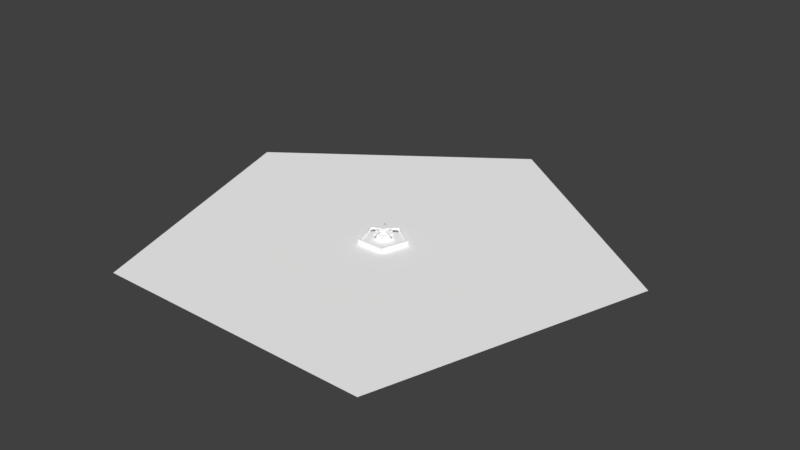 # Source: Gardens.blend  (saved by Blender 2.79.0; exported with 4.5.12 LTS)
import bpy
from mathutils import Matrix  # noqa: F401  (used for matrix-valued properties, if any)

bpy.ops.wm.read_factory_settings(use_empty=True)
scene = bpy.context.scene
scene.name = 'Scene'

# ---- collections
col_collection_1 = bpy.data.collections.new('Collection 1'); scene.collection.children.link(col_collection_1)

# ---- materials (node trees are filled in below, after node groups)
mat_material = bpy.data.materials.new('Material')
mat_material.alpha_threshold = 0.0
mat_material.use_transparent_shadow = False
mat_material.diffuse_color = (1.0, 1.0, 1.0, 1.0)
mat_material.roughness = 0.5
mat_material.specular_intensity = 0.0
mat_material.line_color = (0.0, 0.0, 0.0, 1.0)

# ---- material node trees

# ---- world
world_world = bpy.data.worlds.new('World'); scene.world = world_world
world_world.color = (0.05088, 0.05088, 0.05088)
world_world.use_sun_shadow = False
world_world.sun_shadow_jitter_overblur = 0.0
world_world.cycles.sampling_method = 'MANUAL'

# ---- meshes
me_circle_001 = bpy.data.meshes.new('Circle.001')
me_circle_001.from_pydata([(-2.939, -4.045, 0.0), (2.939, -4.045, 0.0), (-2.939, -4.045, 1.0), (2.939, -4.045, 1.0), (-2.645, -3.641, 1.0), (2.645, -3.641, 1.0), (-2.645, -3.641, 0.1), (2.645, -3.641, 0.1), (-1.174, -1.616, 0.1), (1.174, -1.616, 0.1), (-1.174, -1.616, 2.0), (1.174, -1.616, 2.0), (-0.587, -0.8079, 2.0), (0.587, -0.8079, 2.0), (-0.587, -0.8079, 3.0), (0.587, -0.8079, 3.0), (-0.2935, -0.8079, 2.25), (-0.2935, -0.8079, 2.75), (0.2935, -0.8079, 2.75), (0.2935, -0.8079, 2.25), (0.1468, -1.308, 2.375), (-0.1468, -1.308, 2.375), (0.1468, -1.308, 2.625), (-0.1468, -1.308, 2.625), (0.1468, -2.208, 2.375), (-0.1468, -2.208, 2.375), (0.1468, -2.308, 2.625), (-0.1468, -2.308, 2.625), (0.1468, -2.422, 2.257), (-0.1468, -2.422, 2.257), (0.1468, -2.598, 2.434), (-0.1468, -2.598, 2.434), (0.1468, -2.559, 2.04), (-0.1468, -2.559, 2.04), (0.1468, -2.776, 2.165), (-0.1468, -2.776, 2.165), (0.1101, -2.587, 2.056), (-0.1101, -2.587, 2.056), (0.1101, -2.749, 2.15), (-0.1101, -2.749, 2.15), (0.1101, -2.433, 2.322), (-0.1101, -2.433, 2.322), (0.1101, -2.595, 2.416), (-0.1101, -2.595, 2.416), (-0.587, -0.8079, 3.0), (0.587, -0.8079, 3.0), (0.0, 0.0, 3.0)], [], [(1, 3, 2, 0), (3, 5, 4, 2), (7, 9, 8, 6), (9, 11, 10, 8), (11, 13, 12, 10), (13, 15, 14, 12), (22, 23, 27, 26), (17, 16, 21, 23), (19, 18, 22, 20), (18, 17, 23, 22), (16, 19, 20, 21), (27, 25, 29, 31), (21, 20, 24, 25), (23, 21, 25, 27), (20, 22, 26, 24), (28, 30, 34, 32), (24, 26, 30, 28), (26, 27, 31, 30), (25, 24, 28, 29), (4, 5, 7, 6), (32, 34, 38, 36), (30, 31, 35, 34), (31, 29, 33, 35), (29, 28, 32, 33), (38, 39, 43, 42), (34, 35, 39, 38), (35, 33, 37, 39), (33, 32, 36, 37), (40, 42, 43, 41), (39, 37, 41, 43), (37, 36, 40, 41), (36, 38, 42, 40), (14, 15, 45, 44), (44, 45, 46)])
me_circle_001.polygons.foreach_set('use_smooth', [True] * 34)
_uv = me_circle_001.uv_layers.new(name='UVMap')
_uv.uv.foreach_set('vector', [0.3093, 0.964, 0.3093, 0.9595, 0.3359, 0.9595, 0.3359, 0.964, 0.3093, 0.9595, 0.3106, 0.9577, 0.3346, 0.9577, 0.3359, 0.9595, 0.05964, 0.8256, 0.06631, 0.8164, 0.07695, 0.8164, 0.08362, 0.8256, 0.3173, 0.9444, 0.3173, 0.9358, 0.3279, 0.9358, 0.3279, 0.9444, 0.3173, 0.9358, 0.32, 0.9321, 0.3253, 0.9321, 0.3279, 0.9358, 0.32, 0.9321, 0.32, 0.9276, 0.3253, 0.9276, 0.3253, 0.9321, 0.3535, 0.8293, 0.3041, 0.8293, 0.3041, 0.7799, 0.3535, 0.7799, 0.3535, 0.8293, 0.3041, 0.8293, 0.3041, 0.7799, 0.3535, 0.7799, 0.3535, 0.8293, 0.3041, 0.8293, 0.3041, 0.7799, 0.3535, 0.7799, 0.3535, 0.8293, 0.3041, 0.8293, 0.3041, 0.7799, 0.3535, 0.7799, 0.3535, 0.8293, 0.3041, 0.8293, 0.3041, 0.7799, 0.3535, 0.7799, 0.3535, 0.8293, 0.3041, 0.8293, 0.3041, 0.7799, 0.3535, 0.7799, 0.3535, 0.8293, 0.3041, 0.8293, 0.3041, 0.7799, 0.3535, 0.7799, 0.3535, 0.8293, 0.3041, 0.8293, 0.3041, 0.7799, 0.3535, 0.7799, 0.3535, 0.8293, 0.3041, 0.8293, 0.3041, 0.7799, 0.3535, 0.7799, 0.3535, 0.8293, 0.3041, 0.8293, 0.3041, 0.7799, 0.3535, 0.7799, 0.3535, 0.8293, 0.3041, 0.8293, 0.3041, 0.7799, 0.3535, 0.7799, 0.3535, 0.8293, 0.3041, 0.8293, 0.3041, 0.7799, 0.3535, 0.7799, 0.3535, 0.8293, 0.3041, 0.8293, 0.3041, 0.7799, 0.3535, 0.7799, 0.3346, 0.9577, 0.3106, 0.9577, 0.3106, 0.9536, 0.3346, 0.9536, 0.3535, 0.8293, 0.3041, 0.8293, 0.3041, 0.7799, 0.3535, 0.7799, 0.3535, 0.8293, 0.3041, 0.8293, 0.3041, 0.7799, 0.3535, 0.7799, 0.3535, 0.8293, 0.3041, 0.8293, 0.3041, 0.7799, 0.3535, 0.7799, 0.3535, 0.8293, 0.3041, 0.8293, 0.3041, 0.7799, 0.3535, 0.7799, 0.3535, 0.8293, 0.3041, 0.8293, 0.3041, 0.7799, 0.3535, 0.7799, 0.3535, 0.8293, 0.3041, 0.8293, 0.3041, 0.7799, 0.3535, 0.7799, 0.3535, 0.8293, 0.3041, 0.8293, 0.3041, 0.7799, 0.3535, 0.7799, 0.3535, 0.8293, 0.3041, 0.8293, 0.3041, 0.7799, 0.3535, 0.7799, 0.3535, 0.8293, 0.3041, 0.8293, 0.3041, 0.7799, 0.3535, 0.7799, 0.3535, 0.8293, 0.3041, 0.8293, 0.3041, 0.7799, 0.3535, 0.7799, 0.3535, 0.8293, 0.3041, 0.8293, 0.3041, 0.7799, 0.3535, 0.7799, 0.3535, 0.8293, 0.3041, 0.8293, 0.3041, 0.7799, 0.3535, 0.7799, 0.3253, 0.9276, 0.32, 0.9276, 0.32, 0.9275, 0.3253, 0.9275, 0.3253, 0.9275, 0.32, 0.9275, 0.3226, 0.9238])
me_circle_001.materials.append(mat_material)
me_circle_001.use_remesh_preserve_volume = False
me_circle_001.use_remesh_preserve_attributes = False
me_circle_001.use_mirror_vertex_groups = False
me_circle_001.update()
me_circle_002 = bpy.data.meshes.new('Circle.002')
me_circle_002.from_pydata([(-2.645, -3.641, 0.6719), (2.645, -3.641, 0.6719), (-1.174, -1.616, 0.6719), (1.174, -1.616, 0.6719)], [], [(1, 3, 2, 0)])
me_circle_002.polygons.foreach_set('use_smooth', [True] * 1)
_uv = me_circle_002.uv_layers.new(name='UVMap')
_uv.uv.foreach_set('vector', [0.4239, 0.9423, 0.4306, 0.9331, 0.4412, 0.9331, 0.4479, 0.9423])
me_circle_002.materials.append(mat_material)
me_circle_002.use_remesh_preserve_volume = False
me_circle_002.use_remesh_preserve_attributes = False
me_circle_002.use_mirror_vertex_groups = False
me_circle_002.update()
me_circle = bpy.data.meshes.new('Circle')
me_circle.from_pydata([(0.0, 50.0, 0.0), (-47.55, 15.45, 0.0), (-29.39, -40.45, 0.0), (29.39, -40.45, 0.0), (47.55, 15.45, 0.0), (9.298e-07, 1.0, 0.0), (-0.9511, 0.309, 0.0), (-0.5878, -0.809, 0.0), (0.5878, -0.809, 0.0), (0.9511, 0.309, 0.0)], [], [(0, 5, 9, 4), (3, 8, 7, 2), (1, 6, 5, 0), (4, 9, 8, 3), (2, 7, 6, 1)])
_uv = me_circle.uv_layers.new(name='UVMap')
_uv.uv.foreach_set('vector', [0.1926, 0.918, 0.1863, 0.9376, 0.1866, 0.938, 0.2072, 0.938, 0.1926, 0.958, 0.1863, 0.9384, 0.1858, 0.9383, 0.1692, 0.9504, 0.1692, 0.9257, 0.1858, 0.9378, 0.1863, 0.9376, 0.1926, 0.918, 0.2072, 0.938, 0.1866, 0.938, 0.1863, 0.9384, 0.1926, 0.958, 0.1692, 0.9504, 0.1858, 0.9383, 0.1858, 0.9378, 0.1692, 0.9257])
me_circle.materials.append(mat_material)
me_circle.use_remesh_preserve_volume = False
me_circle.use_remesh_preserve_attributes = False
me_circle.use_mirror_vertex_groups = False
me_circle.update()

# ---- objects
ob_well = bpy.data.objects.new('Well', me_circle_001)
ob_empty = bpy.data.objects.new('Empty', None)
ob_water = bpy.data.objects.new('Water', me_circle_002)
ob_grass = bpy.data.objects.new('Grass', me_circle)

# ---- transforms, parenting, visibility, modifiers, constraints
ob_well.location = (0.0, 0.0, 0.0)
ob_well.lineart.crease_threshold = 0.0
_m = ob_well.modifiers.new('Array', 'ARRAY')
_m.count = 5
_m.constant_offset_displace = (0.0, 0.0, 0.0)
_m.use_relative_offset = False
_m.use_merge_vertices = True
_m.use_object_offset = True
_m.offset_object = ob_empty
_m = ob_well.modifiers.new('EdgeSplit', 'EDGE_SPLIT')
_m.split_angle = 0.9844
ob_empty.parent = ob_well
ob_empty.location = (0.0, 0.0, 0.0)
ob_empty.rotation_euler = (0.0, -0.0, 1.257)
ob_empty.empty_display_type = 'SPHERE'
ob_empty.empty_image_offset = (0.0, 0.0)
ob_empty.lineart.crease_threshold = 0.0
ob_water.parent = ob_well
ob_water.location = (0.0, 0.0, 0.0)
ob_water.lineart.crease_threshold = 0.0
_m = ob_water.modifiers.new('Array', 'ARRAY')
_m.count = 5
_m.constant_offset_displace = (0.0, 0.0, 0.0)
_m.use_relative_offset = False
_m.use_merge_vertices = True
_m.use_object_offset = True
_m.offset_object = ob_empty
_m = ob_water.modifiers.new('EdgeSplit', 'EDGE_SPLIT')
_m.split_angle = 0.9844
ob_grass.location = (0.0, 0.0, 0.0)
ob_grass.lineart.crease_threshold = 0.0

# ---- collection membership
col_collection_1.objects.link(ob_well)
col_collection_1.objects.link(ob_empty)
col_collection_1.objects.link(ob_water)
col_collection_1.objects.link(ob_grass)

# ---- scene / render settings (as saved in the file)
scene.frame_start = 1; scene.frame_end = 250; scene.frame_set(1)
scene.render.engine = 'BLENDER_EEVEE_NEXT'
scene.render.resolution_percentage = 50
scene.render.dither_intensity = 0.0
scene.cycles.use_denoising = False
scene.cycles.samples = 128
scene.cycles.sampling_pattern = 'TABULATED_SOBOL'
scene.cycles.use_adaptive_sampling = False
scene.cycles.use_light_tree = False
scene.cycles.blur_glossy = 0.0
scene.cycles.sample_clamp_indirect = 0.0
scene.view_settings.view_transform = 'Standard'
bpy.context.view_layer.update()

# ---- added for rendering (the .blend has no active camera and no usable light): camera, sun
cam_auto = bpy.data.cameras.new('AutoCamera')
cam_auto.lens = 50.0
cam_auto.sensor_width = 36.0
cam_auto.clip_end = 2131.74
ob_auto_camera = bpy.data.objects.new('AutoCamera', cam_auto)
scene.collection.objects.link(ob_auto_camera)
ob_auto_camera.location = (121.467, -140.986, 98.6736)
ob_auto_camera.rotation_euler = (1.09748, -7.21219e-08, 0.694738)
scene.camera = ob_auto_camera
light_auto_sun = bpy.data.lights.new('AutoSun', 'SUN')
light_auto_sun.energy = 3.0
light_auto_sun.angle = 0.0523599
ob_auto_sun = bpy.data.objects.new('AutoSun', light_auto_sun)
scene.collection.objects.link(ob_auto_sun)
ob_auto_sun.rotation_euler = (0.872665, 0.174533, 0.523599)
bpy.context.view_layer.update()
